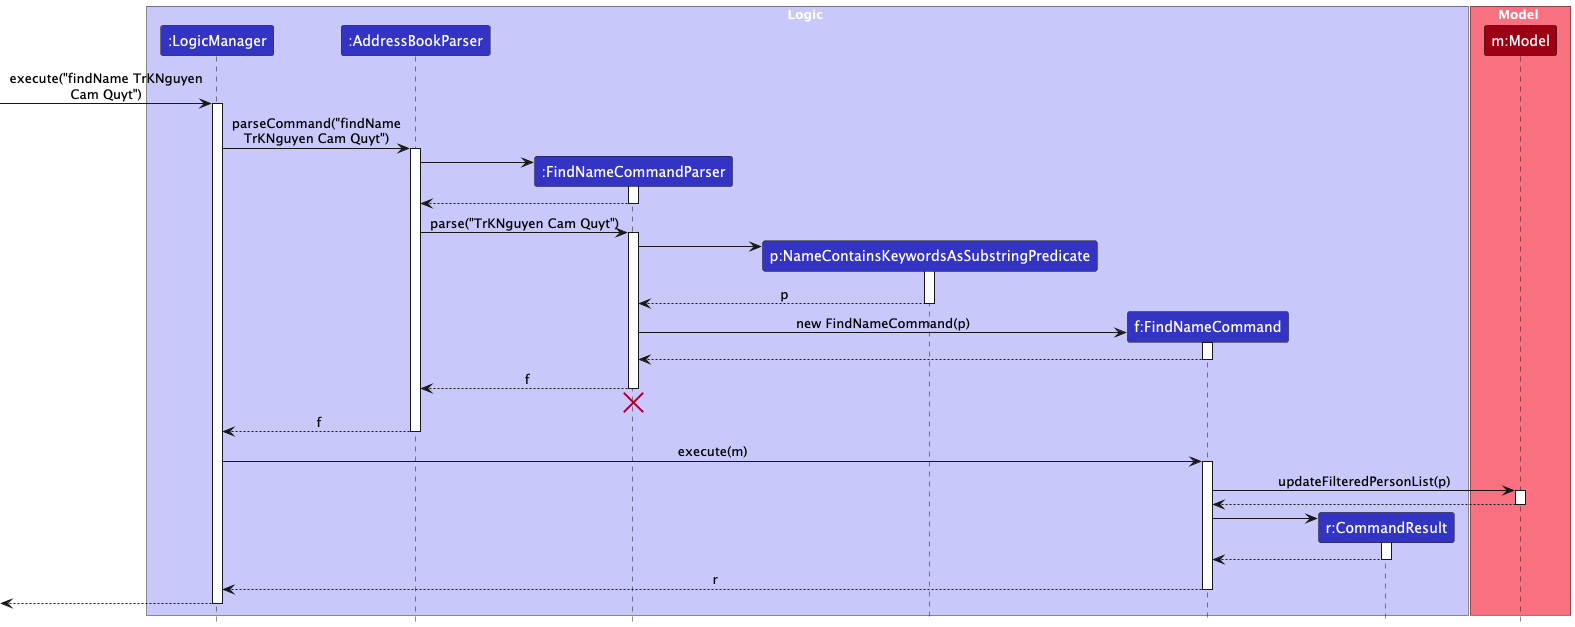

The diagram above was rendered by PlantUML. Its source (embedded in the PNG):
@startuml
!include style.puml
skinparam ArrowFontStyle plain
skinparam maxMessageSize 200
box Logic LOGIC_COLOR_T1
participant ":LogicManager" as LogicManager LOGIC_COLOR
participant ":AddressBookParser" as AddressBookParser LOGIC_COLOR
participant ":FindNameCommandParser" as FindNameCommandParser LOGIC_COLOR
participant "p:NameContainsKeywordsAsSubstringPredicate" as Predicate LOGIC_COLOR
participant "f:FindNameCommand" as FindNameCommand LOGIC_COLOR
participant "r:CommandResult" as CommandResult LOGIC_COLOR
end box
box Model MODEL_COLOR_T1
participant "m:Model" as Model MODEL_COLOR
end box
[-> LogicManager : execute("findName TrKNguyen Cam Quyt")
activate LogicManager
LogicManager -> AddressBookParser : parseCommand("findName TrKNguyen Cam Quyt")
activate AddressBookParser
create FindNameCommandParser
AddressBookParser -> FindNameCommandParser
activate FindNameCommandParser
FindNameCommandParser --> AddressBookParser
deactivate FindNameCommandParser
AddressBookParser -> FindNameCommandParser : parse("TrKNguyen Cam Quyt")
activate FindNameCommandParser
create Predicate
FindNameCommandParser -> Predicate
activate Predicate
Predicate --> FindNameCommandParser : p
deactivate Predicate
create FindNameCommand
FindNameCommandParser -> FindNameCommand : new FindNameCommand(p)
activate FindNameCommand
FindNameCommand --> FindNameCommandParser :
deactivate FindNameCommand
FindNameCommandParser --> AddressBookParser : f
deactivate FindNameCommandParser
'Hidden arrow to position the destroy marker below the end of the activation bar.
FindNameCommandParser -[hidden]-> AddressBookParser
destroy FindNameCommandParser
AddressBookParser --> LogicManager : f
deactivate AddressBookParser
LogicManager -> FindNameCommand : execute(m)
activate FindNameCommand
FindNameCommand -> Model : updateFilteredPersonList(p)
activate Model
Model --> FindNameCommand
deactivate Model
create CommandResult
FindNameCommand -> CommandResult
activate CommandResult
CommandResult --> FindNameCommand
deactivate CommandResult
FindNameCommand --> LogicManager : r
deactivate FindNameCommand
[<--LogicManager
deactivate LogicManager
@enduml